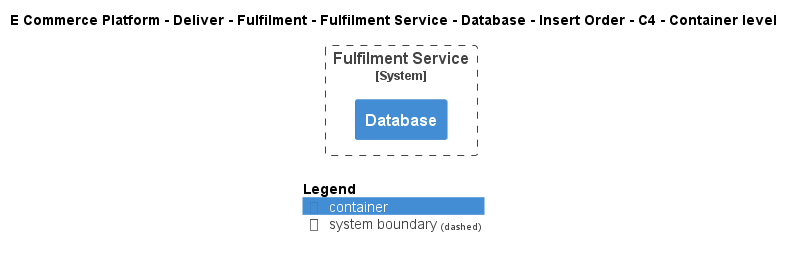

The diagram above was rendered by PlantUML. Its source (embedded in the PNG):
@startuml
!include ..\..\..\..\..\..\..\..\..\.c4s\C4_Container.puml

AddElementTag("c4interflow:lifecycle:new", $bgColor=green, $fontColor=#ffffff, $borderColor=green, $shadowing="False")
AddElementTag("c4interflow:lifecycle:changed", $bgColor=orange, $fontColor=#ffffff, $borderColor=orange, $shadowing="False")
AddElementTag("c4interflow:lifecycle:removed", $bgColor=red, $fontColor=#ffffff, $borderColor=red, $shadowing="False")

AddRelTag("c4interflow:lifecycle:new", $textColor=green, $lineColor=green)
AddRelTag("c4interflow:lifecycle:changed", $textColor=orange, $lineColor=orange)
AddRelTag("c4interflow:lifecycle:removed", $textColor=red, $lineColor=red)

SHOW_PERSON_PORTRAIT()
LAYOUT_TOP_DOWN()

skinparam linetype polyline

title E Commerce Platform - Deliver - Fulfilment - Fulfilment Service - Database - Insert Order - C4 - Container level


System_Boundary(ECommercePlatform.Deliver.Fulfilment.SoftwareSystems.FulfilmentService, "Fulfilment Service") {
    Container(ECommercePlatform.Deliver.Fulfilment.SoftwareSystems.FulfilmentService.Containers.Database, "Database", "", "")
}



SHOW_LEGEND()
@enduml